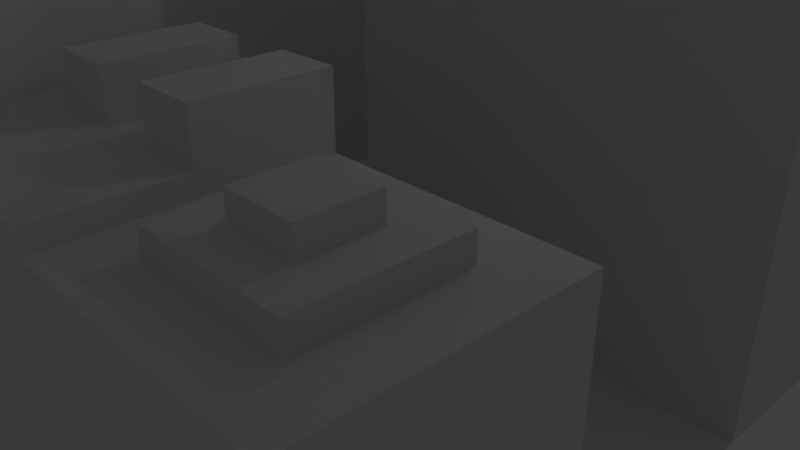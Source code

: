 # Source: street1.blend  (saved by Blender 2.79.0; exported with 4.5.12 LTS)
import bpy
from mathutils import Matrix  # noqa: F401  (used for matrix-valued properties, if any)

bpy.ops.wm.read_factory_settings(use_empty=True)
scene = bpy.context.scene
scene.name = 'Scene'

# ---- collections
col_collection_1 = bpy.data.collections.new('Collection 1'); scene.collection.children.link(col_collection_1)

# ---- materials (node trees are filled in below, after node groups)
mat_material = bpy.data.materials.new('Material')
mat_material.alpha_threshold = 0.0
mat_material.use_transparent_shadow = False
mat_material.roughness = 0.5
mat_material.line_color = (0.0, 0.0, 0.0, 1.0)

# ---- material node trees

# ---- world
world_world = bpy.data.worlds.new('World'); scene.world = world_world
world_world.color = (0.05088, 0.05088, 0.05088)
world_world.use_sun_shadow = False
world_world.sun_shadow_jitter_overblur = 0.0
world_world.cycles.sampling_method = 'MANUAL'

# ---- cameras
cam_camera = bpy.data.cameras.new('Camera')
cam_camera.clip_end = 100.0
cam_camera.lens = 35.0
cam_camera.sensor_width = 32.0
cam_camera.sensor_height = 18.0
cam_camera.ortho_scale = 7.314
cam_camera.dof.focus_distance = 0.0
cam_camera.dof.aperture_fstop = 128.0

# ---- lights
light_lamp = bpy.data.lights.new('Lamp', 'POINT')
light_lamp.transmission_factor = 0.0
light_lamp.cutoff_distance = 30.0
light_lamp.energy = 100.0
light_lamp.shadow_buffer_clip_start = 1.001
light_lamp.shadow_soft_size = 0.1
light_lamp.shadow_maximum_resolution = 0.006
light_lamp.use_absolute_resolution = True

# ---- meshes
me_cube = bpy.data.meshes.new('Cube')
me_cube.from_pydata([(-5.0, -5.0, 0.0), (5.0, -5.0, 0.0), (-5.0, 5.0, 0.0), (5.0, 5.0, 0.0), (-5.0, 0.0, 0.0), (0.0, -5.0, 0.0), (5.0, 0.0, 0.0), (0.0, 5.0, 0.0), (0.0, 0.0, 0.0), (-5.0, -2.5, 0.0), (2.5, -5.0, 0.0), (5.0, 2.5, 0.0), (-2.5, 5.0, 0.0), (-5.0, 2.5, 0.0), (-2.5, -5.0, 0.0), (5.0, -2.5, 0.0), (2.5, 5.0, 0.0), (0.0, 2.5, 0.0), (0.0, -2.5, 0.0), (-2.5, 0.0, 0.0), (2.5, 0.0, 0.0), (2.5, -2.5, 0.0), (-2.5, -2.5, 0.0), (-2.5, 2.5, 0.0), (2.5, 2.5, 0.0), (-5.0, -2.5, 6.0), (-5.0, -5.0, 6.0), (-2.5, -5.0, 6.0), (-2.5, -2.5, 6.0), (-5.0, 2.5, 5.5), (-5.0, 0.0, 5.5), (-2.5, 0.0, 5.5), (-5.0, -2.5, 5.5), (-2.5, -2.5, 5.5), (-2.5, 2.5, 5.5), (-2.5, 5.0, 7.0), (-5.0, 5.0, 7.0), (-5.0, 2.5, 7.0), (-2.5, 2.5, 7.0), (-2.5, -5.0, 4.0), (0.0, -5.0, 4.0), (0.0, -2.5, 4.0), (-2.5, -2.5, 4.0), (0.0, -5.0, 3.0), (2.5, -5.0, 3.0), (0.0, -2.5, 3.0), (2.5, -2.5, 3.0), (2.5, -5.0, 2.8), (5.0, -5.0, 2.8), (5.0, -2.5, 2.8), (2.5, -2.5, 2.8), (2.5, 5.0, 6.0), (0.0, 5.0, 6.0), (0.0, 2.5, 6.0), (2.5, 2.5, 6.0), (5.0, 0.0, 5.5), (5.0, 2.5, 5.5), (2.5, 0.0, 5.5), (2.5, 2.5, 5.5), (2.5, 0.0, 4.0), (0.0, 0.0, 4.0), (0.0, 2.5, 4.0), (2.5, 2.5, 4.0), (5.0, 2.5, 3.0), (5.0, 5.0, 3.0), (2.5, 5.0, 3.0), (2.5, 2.5, 3.0), (-4.25, -3.25, 6.0), (-4.25, -4.25, 6.0), (-3.25, -4.25, 6.0), (-3.25, -3.25, 6.0), (-3.85, -3.65, 9.0), (-3.85, -3.85, 9.0), (-3.65, -3.85, 9.0), (-3.65, -3.65, 9.0), (-1.25, -5.0, 4.0), (0.0, -3.75, 4.0), (-2.5, -3.75, 4.0), (-1.25, -2.5, 4.0), (-1.25, -3.75, 4.0), (-2.5, -5.0, 5.0), (-1.25, -5.0, 5.0), (-2.5, -3.75, 5.0), (-1.25, -3.75, 5.0), (1.25, -5.0, 3.0), (0.0, -3.75, 3.0), (2.5, -3.75, 3.0), (1.25, -2.5, 3.0), (1.25, -3.75, 3.0), (0.0, -3.125, 3.0), (2.5, -3.125, 3.0), (0.625, -2.5, 3.0), (1.875, -2.5, 3.0), (1.25, -3.125, 3.0), (0.625, -3.75, 3.0), (1.875, -3.75, 3.0), (0.625, -3.125, 3.0), (1.875, -3.125, 3.0), (2.5, -3.125, 3.5), (2.5, -2.5, 3.5), (1.25, -3.125, 3.5), (1.25, -2.5, 3.5), (2.5, -3.75, 3.5), (0.625, -2.5, 3.5), (1.875, -2.5, 3.5), (1.25, -3.75, 3.5), (0.625, -3.75, 3.5), (1.875, -3.75, 3.5), (0.625, -3.125, 3.5), (1.875, -3.125, 3.5), (3.035, -4.465, 2.8), (4.465, -4.465, 2.8), (4.465, -3.035, 2.8), (3.035, -3.035, 2.8), (3.035, -4.465, 3.05), (4.465, -4.465, 3.05), (4.465, -3.035, 3.05), (3.035, -3.035, 3.05), (3.417, -4.083, 3.05), (4.083, -4.083, 3.05), (4.083, -3.417, 3.05), (3.417, -3.417, 3.05), (3.417, -4.083, 3.3), (4.083, -4.083, 3.3), (4.083, -3.417, 3.3), (3.417, -3.417, 3.3), (-4.75, 2.0, 5.75), (-4.75, 0.0, 5.75), (-2.75, 0.0, 5.75), (-4.75, -2.0, 5.75), (-2.75, -2.0, 5.75), (-2.75, 2.0, 5.75), (-4.75, 1.0, 5.75), (-3.75, 0.0, 5.75), (-4.75, -1.0, 5.75), (-2.75, -1.0, 5.75), (-3.75, -2.0, 5.75), (-2.75, 1.0, 5.75), (-3.75, 2.0, 5.75), (-3.75, 1.0, 5.75), (-3.75, -1.0, 5.75), (-4.75, 1.0, 6.05), (-4.75, 0.0, 6.05), (-3.75, 0.0, 6.05), (-4.75, -1.0, 6.05), (-4.75, -2.0, 6.05), (-3.75, -2.0, 6.05), (-3.75, 2.0, 6.05), (-4.75, 2.0, 6.05), (-3.75, 1.0, 6.05), (-3.75, -1.0, 6.05), (-4.623, -0.7466, 6.35), (-4.623, -1.493, 6.35), (-3.877, -1.493, 6.35), (-3.877, 1.493, 6.35), (-4.623, 1.493, 6.35), (-4.623, 0.7466, 6.35), (-3.877, 0.7466, 6.35), (-3.877, -0.7466, 6.35), (-2.155, 5.345, 7.35), (-5.345, 5.345, 7.35), (-5.345, 2.155, 7.35), (-2.155, 2.155, 7.35), (-2.968, 4.532, 7.35), (-4.532, 4.532, 7.35), (-4.532, 2.968, 7.35), (-2.968, 2.968, 7.35), (-2.968, 4.532, 7.673), (-4.532, 4.532, 7.673), (-4.532, 2.968, 7.673), (-2.968, 2.968, 7.673), (-2.968, 4.532, 7.673), (-4.532, 4.532, 7.673), (-4.532, 2.968, 7.673), (-2.968, 2.968, 7.673), (-3.335, 4.165, 7.673), (-4.165, 4.165, 7.673), (-4.165, 3.335, 7.673), (-3.335, 3.335, 7.673), (-3.633, 3.867, 8.673), (-3.867, 3.867, 8.673), (-3.867, 3.633, 8.673), (-3.633, 3.633, 8.673), (1.25, 5.0, 6.0), (0.0, 3.75, 6.0), (2.5, 3.75, 6.0), (1.25, 2.5, 6.0), (1.25, 3.75, 6.0), (0.625, 5.0, 6.0), (0.0, 4.375, 6.0), (2.5, 4.375, 6.0), (0.625, 2.5, 6.0), (1.875, 5.0, 6.0), (0.0, 3.125, 6.0), (2.5, 3.125, 6.0), (1.875, 2.5, 6.0), (1.25, 4.375, 6.0), (1.25, 3.125, 6.0), (0.625, 3.75, 6.0), (1.875, 3.75, 6.0), (1.875, 3.125, 6.0), (0.625, 3.125, 6.0), (0.625, 4.375, 6.0), (1.875, 4.375, 6.0), (0.625, 5.0, 6.75), (0.0, 5.0, 6.75), (0.0, 4.375, 6.75), (2.5, 4.375, 6.75), (2.5, 5.0, 6.75), (1.875, 5.0, 6.75), (1.25, 5.0, 6.75), (1.25, 4.375, 6.75), (0.625, 4.375, 6.75), (1.875, 4.375, 6.75), (0.625, 3.75, 6.5), (0.0, 3.75, 6.5), (1.875, 3.75, 6.5), (1.25, 3.75, 6.5), (0.0, 4.375, 6.5), (2.5, 3.75, 6.5), (2.5, 4.375, 6.5), (1.25, 4.375, 6.5), (0.625, 4.375, 6.5), (1.875, 4.375, 6.5), (0.0, 3.125, 6.25), (0.0, 3.75, 6.25), (2.5, 3.125, 6.25), (2.5, 3.75, 6.25), (1.25, 3.125, 6.25), (1.25, 3.75, 6.25), (0.625, 3.75, 6.25), (1.875, 3.75, 6.25), (1.875, 3.125, 6.25), (0.625, 3.125, 6.25), (5.0, 1.25, 5.5), (3.75, 0.0, 5.5), (2.5, 1.25, 5.5), (3.75, 2.5, 5.5), (3.75, 1.25, 5.5), (5.0, 1.875, 5.5), (3.125, 0.0, 5.5), (2.5, 1.875, 5.5), (3.125, 2.5, 5.5), (5.0, 0.625, 5.5), (4.375, 0.0, 5.5), (2.5, 0.625, 5.5), (4.375, 2.5, 5.5), (3.75, 1.875, 5.5), (3.75, 0.625, 5.5), (3.125, 1.25, 5.5), (4.375, 1.25, 5.5), (4.375, 0.625, 5.5), (3.125, 0.625, 5.5), (3.125, 1.875, 5.5), (4.375, 1.875, 5.5), (5.0, 1.875, 6.25), (5.0, 2.5, 6.25), (3.125, 0.0, 6.25), (2.5, 0.0, 6.25), (2.5, 1.875, 6.25), (2.5, 2.5, 6.25), (3.125, 2.5, 6.25), (5.0, 0.0, 6.25), (5.0, 0.625, 6.25), (4.375, 0.0, 6.25), (2.5, 0.625, 6.25), (4.375, 2.5, 6.25), (4.375, 0.625, 6.25), (3.125, 0.625, 6.25), (3.125, 1.875, 6.25), (4.375, 1.875, 6.25), (3.125, 0.0, 6.5), (2.5, 0.0, 6.5), (2.5, 0.625, 6.5), (3.125, 0.625, 6.5), (5.0, 1.875, 6.5), (5.0, 2.5, 6.5), (2.5, 1.875, 6.5), (2.5, 2.5, 6.5), (3.125, 2.5, 6.5), (5.0, 0.0, 6.5), (5.0, 0.625, 6.5), (4.375, 0.0, 6.5), (4.375, 2.5, 6.5), (4.375, 0.625, 6.5), (3.125, 1.875, 6.5), (4.375, 1.875, 6.5), (5.0, 0.625, 6.25), (4.375, 0.625, 6.25), (5.0, 0.625, 6.5), (4.375, 0.625, 6.5), (3.125, 0.625, 6.25), (2.5, 0.625, 6.25), (3.125, 0.625, 6.5), (2.5, 0.625, 6.5), (4.375, 0.0, 6.25), (4.375, 0.625, 6.25), (4.375, 1.875, 6.25), (4.375, 2.5, 6.25), (4.375, 0.0, 6.5), (4.375, 0.625, 6.5), (4.375, 1.875, 6.5), (4.375, 2.5, 6.5), (4.586, 2.914, 3.378), (4.586, 4.586, 3.378), (2.914, 4.586, 3.378), (2.914, 2.914, 3.378), (2.5, 0.0, 4.0), (0.0, 0.0, 4.0), (0.0, 2.5, 4.0), (2.5, 2.5, 4.0), (1.996, 0.5036, 4.0), (0.5036, 0.5036, 4.0), (0.5036, 1.996, 4.0), (1.996, 1.996, 4.0), (1.996, 0.5036, 4.605), (0.5036, 0.5036, 4.605), (0.5036, 1.996, 4.605), (1.996, 1.996, 4.605), (1.996, 0.5036, 4.605), (0.5036, 0.5036, 4.605), (0.5036, 1.996, 4.605), (1.996, 1.996, 4.605), (1.428, 1.072, 4.605), (1.072, 1.072, 4.605), (1.072, 1.428, 4.605), (1.428, 1.428, 4.605), (1.428, 1.072, 6.412), (1.072, 1.072, 6.412), (1.072, 1.428, 6.412), (1.428, 1.428, 6.412), (1.302, 1.198, 7.048), (1.198, 1.198, 7.048), (1.198, 1.302, 7.048), (1.302, 1.302, 7.048)], [], [(16, 24, 66, 65), (23, 17, 7, 12), (22, 18, 8, 19), (21, 15, 6, 20), (18, 21, 20, 8), (10, 21, 46, 90, 86, 44), (15, 21, 50, 49), (4, 9, 32, 30), (22, 9, 25, 28), (14, 5, 40, 75, 39), (2, 13, 37, 36), (23, 13, 29, 34), (19, 8, 17, 23), (17, 24, 54, 195, 186, 191, 53), (24, 17, 61, 62), (6, 11, 56, 239, 234, 243, 55), (28, 25, 67, 70), (0, 14, 27, 26), (9, 0, 26, 25), (14, 22, 28, 27), (32, 33, 130, 136, 129), (34, 29, 126, 138, 131), (9, 22, 33, 32), (22, 19, 31, 33), (13, 4, 30, 29), (19, 23, 34, 31), (35, 36, 160, 159), (12, 2, 36, 35), (13, 23, 38, 37), (23, 12, 35, 38), (79, 76, 41, 78), (5, 18, 41, 76, 40), (18, 22, 42, 78, 41), (22, 14, 39, 77, 42), (46, 92, 104, 99), (18, 5, 43, 85, 89, 45), (21, 18, 45, 91, 87, 92, 46), (5, 10, 44, 84, 43), (49, 50, 113, 112), (21, 10, 47, 50), (10, 1, 48, 47), (1, 15, 49, 48), (183, 188, 204, 210), (24, 16, 51, 190, 185, 194, 54), (7, 17, 53, 193, 184, 189, 52), (16, 7, 52, 188, 183, 192, 51), (243, 251, 267, 263), (20, 6, 55, 244, 235, 240, 57), (11, 24, 58, 242, 237, 246, 56), (24, 20, 57, 245, 236, 241, 58), (62, 61, 309, 310), (20, 24, 62, 59), (8, 20, 59, 60), (17, 8, 60, 61), (65, 66, 306, 305), (3, 16, 65, 64), (24, 11, 63, 66), (11, 3, 64, 63), (69, 70, 74, 73), (26, 27, 69, 68), (27, 28, 70, 69), (25, 26, 68, 67), (72, 73, 74, 71), (67, 68, 72, 71), (70, 67, 71, 74), (68, 69, 73, 72), (77, 79, 78, 42), (79, 77, 82, 83), (75, 40, 76, 79), (80, 81, 83, 82), (77, 39, 80, 82), (39, 75, 81, 80), (75, 79, 83, 81), (93, 87, 101, 100), (43, 84, 88, 94, 85), (84, 44, 86, 95, 88), (89, 96, 91, 45), (85, 94, 96, 89), (95, 86, 102, 107), (93, 97, 92, 87), (88, 95, 97, 93), (90, 46, 99, 98), (109, 98, 99, 104), (108, 100, 101, 103), (106, 105, 100, 108), (107, 102, 98, 109), (91, 96, 108, 103), (88, 93, 100, 105), (92, 97, 109, 104), (86, 90, 98, 102), (96, 94, 106, 108), (94, 88, 105, 106), (97, 95, 107, 109), (87, 91, 103, 101), (110, 111, 115, 114), (48, 49, 112, 111), (50, 47, 110, 113), (47, 48, 111, 110), (116, 117, 121, 120), (112, 113, 117, 116), (111, 112, 116, 115), (113, 110, 114, 117), (121, 118, 122, 125), (115, 116, 120, 119), (117, 114, 118, 121), (114, 115, 119, 118), (122, 123, 124, 125), (118, 119, 123, 122), (120, 121, 125, 124), (119, 120, 124, 123), (140, 135, 128, 133), (139, 137, 131, 138), (30, 32, 129, 134, 127), (29, 30, 127, 132, 126), (31, 34, 131, 137, 128), (33, 31, 128, 135, 130), (132, 127, 142, 141), (133, 139, 149, 143), (133, 128, 137, 139), (140, 133, 143, 150), (138, 126, 148, 147), (136, 130, 135, 140), (148, 141, 156, 155), (142, 143, 149, 141), (144, 150, 143, 142), (149, 147, 154, 157), (136, 140, 150, 146), (127, 134, 144, 142), (129, 136, 146, 145), (126, 132, 141, 148), (134, 129, 145, 144), (139, 138, 147, 149), (156, 157, 154, 155), (152, 153, 158, 151), (145, 146, 153, 152), (150, 144, 151, 158), (147, 148, 155, 154), (144, 145, 152, 151), (146, 150, 158, 153), (141, 149, 157, 156), (162, 159, 163, 166), (37, 38, 162, 161), (36, 37, 161, 160), (38, 35, 159, 162), (165, 166, 170, 169), (159, 160, 164, 163), (161, 162, 166, 165), (160, 161, 165, 164), (170, 167, 171, 174), (164, 165, 169, 168), (166, 163, 167, 170), (163, 164, 168, 167), (174, 171, 175, 178), (167, 168, 172, 171), (169, 170, 174, 173), (168, 169, 173, 172), (177, 178, 182, 181), (171, 172, 176, 175), (173, 174, 178, 177), (172, 173, 177, 176), (181, 182, 179, 180), (176, 177, 181, 180), (178, 175, 179, 182), (175, 176, 180, 179), (188, 52, 205, 204), (194, 185, 227, 226), (197, 200, 232, 228), (187, 198, 230, 229), (186, 195, 200, 197), (195, 54, 194, 200), (184, 193, 224, 225), (53, 191, 201, 193), (191, 186, 197, 201), (203, 190, 207, 213), (199, 185, 219, 216), (198, 187, 217, 214), (202, 196, 211, 212), (190, 203, 223, 220), (196, 202, 222, 221), (213, 207, 208, 209), (212, 211, 210, 204), (206, 212, 204, 205), (211, 213, 209, 210), (51, 192, 209, 208), (52, 189, 206, 205), (189, 202, 212, 206), (190, 51, 208, 207), (196, 203, 213, 211), (192, 183, 210, 209), (215, 214, 222, 218), (214, 217, 221, 222), (217, 216, 223, 221), (216, 219, 220, 223), (189, 184, 215, 218), (184, 198, 214, 215), (202, 189, 218, 222), (185, 190, 220, 219), (203, 196, 221, 223), (187, 199, 216, 217), (233, 228, 229, 230), (232, 226, 227, 231), (228, 232, 231, 229), (224, 233, 230, 225), (185, 199, 231, 227), (193, 201, 233, 224), (198, 184, 225, 230), (200, 194, 226, 232), (201, 197, 228, 233), (199, 187, 229, 231), (253, 247, 237, 242), (252, 248, 238, 249), (251, 243, 234, 250), (248, 251, 250, 238), (235, 244, 251, 248), (58, 241, 259, 260), (245, 252, 249, 236), (241, 253, 269, 259), (240, 235, 248, 252), (56, 246, 266, 256), (236, 249, 253, 241), (249, 238, 247, 253), (247, 254, 246, 237), (238, 250, 254, 247), (250, 234, 239, 254), (264, 262, 280, 282), (286, 270, 288, 290), (268, 265, 273, 274), (267, 264, 282, 284), (242, 58, 260, 261), (246, 254, 270, 266), (240, 252, 268, 257), (252, 245, 265, 268), (55, 243, 263, 262), (254, 239, 255, 270), (244, 55, 262, 264), (239, 56, 256, 255), (253, 242, 261, 269), (251, 244, 264, 267), (245, 57, 258, 265), (57, 240, 257, 258), (272, 271, 274, 273), (258, 257, 271, 272), (285, 269, 297, 301), (265, 258, 272, 273), (286, 275, 276, 283), (282, 280, 281, 284), (277, 285, 279, 278), (271, 257, 295, 299), (260, 259, 277, 278), (263, 267, 284, 281), (285, 277, 294, 293), (261, 260, 278, 279), (255, 256, 276, 275), (256, 266, 283, 276), (266, 270, 286, 283), (262, 263, 281, 280), (288, 287, 289, 290), (275, 286, 290, 289), (255, 275, 289, 287), (270, 255, 287, 288), (292, 291, 293, 294), (269, 285, 293, 291), (277, 259, 292, 294), (259, 269, 291, 292), (295, 296, 300, 299), (297, 298, 302, 301), (269, 261, 298, 297), (274, 271, 299, 300), (257, 268, 296, 295), (279, 285, 301, 302), (268, 274, 300, 296), (261, 279, 302, 298), (306, 303, 304, 305), (63, 64, 304, 303), (66, 63, 303, 306), (64, 65, 305, 304), (307, 310, 314, 311), (61, 60, 308, 309), (59, 62, 310, 307), (60, 59, 307, 308), (314, 313, 317, 318), (308, 307, 311, 312), (310, 309, 313, 314), (309, 308, 312, 313), (317, 316, 320, 321), (313, 312, 316, 317), (311, 314, 318, 315), (312, 311, 315, 316), (319, 322, 326, 323), (315, 318, 322, 319), (316, 315, 319, 320), (318, 317, 321, 322), (326, 325, 329, 330), (320, 319, 323, 324), (322, 321, 325, 326), (321, 320, 324, 325), (327, 330, 334, 331), (325, 324, 328, 329), (323, 326, 330, 327), (324, 323, 327, 328), (332, 331, 334, 333), (328, 327, 331, 332), (330, 329, 333, 334), (329, 328, 332, 333)])
me_cube.materials.append(mat_material)
me_cube.use_remesh_preserve_volume = False
me_cube.use_remesh_preserve_attributes = False
me_cube.use_mirror_vertex_groups = False
me_cube.update()

# ---- objects
ob_cube = bpy.data.objects.new('Cube', me_cube)
ob_lamp = bpy.data.objects.new('Lamp', light_lamp)
ob_camera = bpy.data.objects.new('Camera', cam_camera)

# ---- transforms, parenting, visibility, modifiers, constraints
ob_cube.location = (0.0, 0.0, 0.0)
ob_cube.lock_rotations_4d = False
ob_cube.empty_display_type = 'ARROWS'
ob_cube.lineart.crease_threshold = 0.0
ob_lamp.location = (4.076, 1.005, 5.904)
ob_lamp.rotation_euler = (0.6503, 0.05522, 1.866)
ob_lamp.lock_rotations_4d = False
ob_lamp.empty_display_type = 'ARROWS'
ob_lamp.color = (0.0, 0.0, 0.0, 0.0)
ob_lamp.lineart.crease_threshold = 0.0
ob_camera.location = (7.481, -6.508, 5.344)
ob_camera.rotation_euler = (1.109, 0.0, 0.8149)
ob_camera.lock_rotations_4d = False
ob_camera.empty_display_type = 'ARROWS'
ob_camera.color = (0.0, 0.0, 0.0, 0.0)
ob_camera.display_type = 'WIRE'
ob_camera.lineart.crease_threshold = 0.0

# ---- collection membership
col_collection_1.objects.link(ob_cube)
col_collection_1.objects.link(ob_lamp)
col_collection_1.objects.link(ob_camera)

# ---- scene / render settings (as saved in the file)
scene.camera = ob_camera
scene.frame_start = 1; scene.frame_end = 250; scene.frame_set(1)
scene.render.engine = 'BLENDER_EEVEE_NEXT'
scene.render.resolution_percentage = 50
scene.render.dither_intensity = 0.0
scene.cycles.use_denoising = False
scene.cycles.samples = 128
scene.cycles.sampling_pattern = 'TABULATED_SOBOL'
scene.cycles.use_adaptive_sampling = False
scene.cycles.use_light_tree = False
scene.cycles.blur_glossy = 0.0
scene.cycles.sample_clamp_indirect = 0.0
scene.view_settings.view_transform = 'Standard'
bpy.context.view_layer.update()
